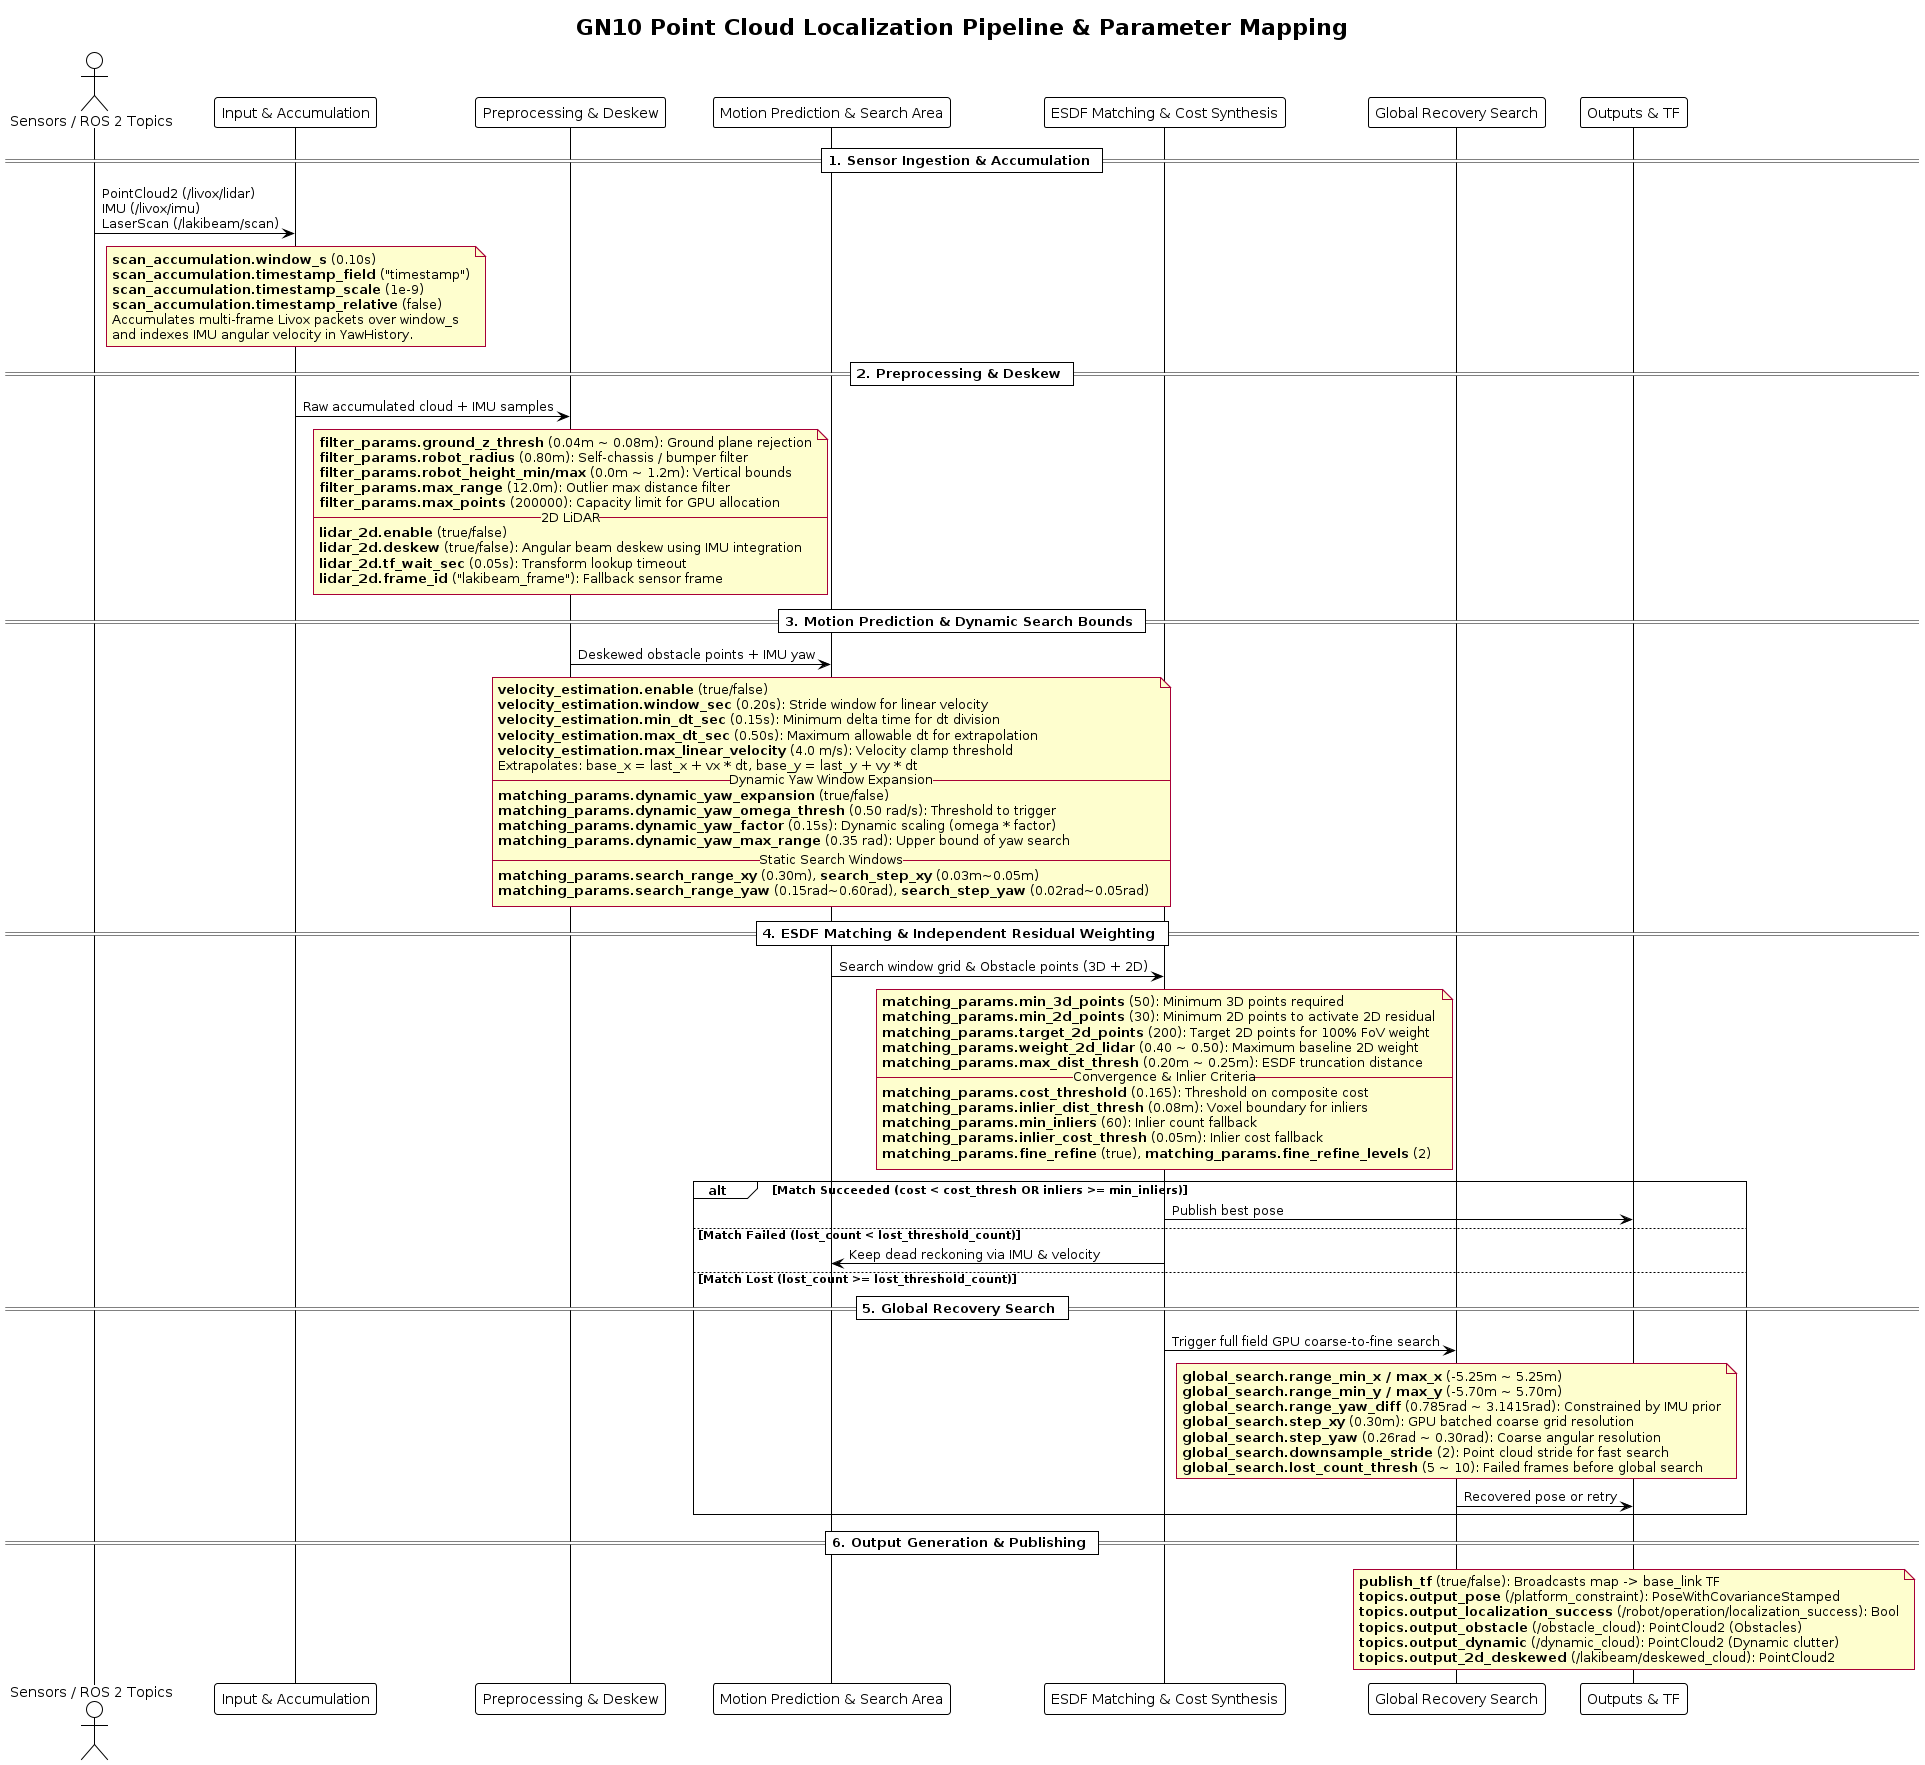

The diagram above was rendered by PlantUML. Its source (embedded in the PNG):
@startuml pipeline_flow_and_parameters
!theme plain
skinparam defaultTextAlignment left
skinparam BoxPadding 10
skinparam ParticipantPadding 10
skinparam NoteBackgroundColor #FEFECE
skinparam NoteBorderColor #A80036

title GN10 Point Cloud Localization Pipeline & Parameter Mapping

actor "Sensors / ROS 2 Topics" as Sensors
participant "Input & Accumulation" as Stage1
participant "Preprocessing & Deskew" as Stage2
participant "Motion Prediction & Search Area" as Stage3
participant "ESDF Matching & Cost Synthesis" as Stage4
participant "Global Recovery Search" as Stage5
participant "Outputs & TF" as Stage6

== 1. Sensor Ingestion & Accumulation ==
Sensors -> Stage1: PointCloud2 (/livox/lidar)\nIMU (/livox/imu)\nLaserScan (/lakibeam/scan)
note over Stage1
  **scan_accumulation.window_s** (0.10s)
  **scan_accumulation.timestamp_field** ("timestamp")
  **scan_accumulation.timestamp_scale** (1e-9)
  **scan_accumulation.timestamp_relative** (false)
  Accumulates multi-frame Livox packets over window_s
  and indexes IMU angular velocity in YawHistory.
end note

== 2. Preprocessing & Deskew ==
Stage1 -> Stage2: Raw accumulated cloud + IMU samples
note over Stage2
  **filter_params.ground_z_thresh** (0.04m ~ 0.08m): Ground plane rejection
  **filter_params.robot_radius** (0.80m): Self-chassis / bumper filter
  **filter_params.robot_height_min/max** (0.0m ~ 1.2m): Vertical bounds
  **filter_params.max_range** (12.0m): Outlier max distance filter
  **filter_params.max_points** (200000): Capacity limit for GPU allocation
  -- 2D LiDAR --
  **lidar_2d.enable** (true/false)
  **lidar_2d.deskew** (true/false): Angular beam deskew using IMU integration
  **lidar_2d.tf_wait_sec** (0.05s): Transform lookup timeout
  **lidar_2d.frame_id** ("lakibeam_frame"): Fallback sensor frame
end note

== 3. Motion Prediction & Dynamic Search Bounds ==
Stage2 -> Stage3: Deskewed obstacle points + IMU yaw
note over Stage3
  **velocity_estimation.enable** (true/false)
  **velocity_estimation.window_sec** (0.20s): Stride window for linear velocity
  **velocity_estimation.min_dt_sec** (0.15s): Minimum delta time for dt division
  **velocity_estimation.max_dt_sec** (0.50s): Maximum allowable dt for extrapolation
  **velocity_estimation.max_linear_velocity** (4.0 m/s): Velocity clamp threshold
  Extrapolates: base_x = last_x + vx * dt, base_y = last_y + vy * dt
  -- Dynamic Yaw Window Expansion --
  **matching_params.dynamic_yaw_expansion** (true/false)
  **matching_params.dynamic_yaw_omega_thresh** (0.50 rad/s): Threshold to trigger
  **matching_params.dynamic_yaw_factor** (0.15s): Dynamic scaling (omega * factor)
  **matching_params.dynamic_yaw_max_range** (0.35 rad): Upper bound of yaw search
  -- Static Search Windows --
  **matching_params.search_range_xy** (0.30m), **search_step_xy** (0.03m~0.05m)
  **matching_params.search_range_yaw** (0.15rad~0.60rad), **search_step_yaw** (0.02rad~0.05rad)
end note

== 4. ESDF Matching & Independent Residual Weighting ==
Stage3 -> Stage4: Search window grid & Obstacle points (3D + 2D)
note over Stage4
  **matching_params.min_3d_points** (50): Minimum 3D points required
  **matching_params.min_2d_points** (30): Minimum 2D points to activate 2D residual
  **matching_params.target_2d_points** (200): Target 2D points for 100% FoV weight
  **matching_params.weight_2d_lidar** (0.40 ~ 0.50): Maximum baseline 2D weight
  **matching_params.max_dist_thresh** (0.20m ~ 0.25m): ESDF truncation distance
  -- Convergence & Inlier Criteria --
  **matching_params.cost_threshold** (0.165): Threshold on composite cost
  **matching_params.inlier_dist_thresh** (0.08m): Voxel boundary for inliers
  **matching_params.min_inliers** (60): Inlier count fallback
  **matching_params.inlier_cost_thresh** (0.05m): Inlier cost fallback
  **matching_params.fine_refine** (true), **matching_params.fine_refine_levels** (2)
end note

alt Match Succeeded (cost < cost_thresh OR inliers >= min_inliers)
  Stage4 -> Stage6: Publish best pose
else Match Failed (lost_count < lost_threshold_count)
  Stage4 -> Stage3: Keep dead reckoning via IMU & velocity
else Match Lost (lost_count >= lost_threshold_count)
  == 5. Global Recovery Search ==
  Stage4 -> Stage5: Trigger full field GPU coarse-to-fine search
  note over Stage5
    **global_search.range_min_x / max_x** (-5.25m ~ 5.25m)
    **global_search.range_min_y / max_y** (-5.70m ~ 5.70m)
    **global_search.range_yaw_diff** (0.785rad ~ 3.1415rad): Constrained by IMU prior
    **global_search.step_xy** (0.30m): GPU batched coarse grid resolution
    **global_search.step_yaw** (0.26rad ~ 0.30rad): Coarse angular resolution
    **global_search.downsample_stride** (2): Point cloud stride for fast search
    **global_search.lost_count_thresh** (5 ~ 10): Failed frames before global search
  end note
  Stage5 -> Stage6: Recovered pose or retry
end

== 6. Output Generation & Publishing ==
note over Stage6
  **publish_tf** (true/false): Broadcasts map -> base_link TF
  **topics.output_pose** (/platform_constraint): PoseWithCovarianceStamped
  **topics.output_localization_success** (/robot/operation/localization_success): Bool
  **topics.output_obstacle** (/obstacle_cloud): PointCloud2 (Obstacles)
  **topics.output_dynamic** (/dynamic_cloud): PointCloud2 (Dynamic clutter)
  **topics.output_2d_deskewed** (/lakibeam/deskewed_cloud): PointCloud2
end note

@enduml